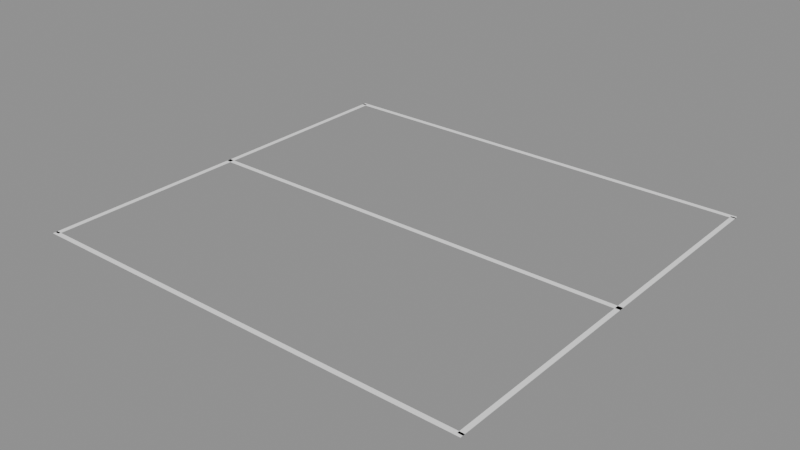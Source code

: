 # Source: model.blend  (saved by Blender 5.2.45; exported with 4.5.12 LTS)
import bpy
from mathutils import Matrix  # noqa: F401  (used for matrix-valued properties, if any)

bpy.ops.wm.read_factory_settings(use_empty=True)
scene = bpy.context.scene
scene.name = 'Scene'

# ---- images (referenced by path relative to the original .blend; pixels are not part of the script)
import os
ASSET_DIR = os.environ.get("B2B_ASSET_DIR", "")  # directory of the original .blend (textures are referenced by path, not embedded)
HERE = os.path.dirname(os.path.abspath(__file__))  # packed textures are extracted next to this script under _unpacked/

def load_image(name, relpath, width, height, colorspace="sRGB"):
    """Load a texture the original file referenced (path relative to the .blend, or extracted next to this script)."""
    p = next((c for c in (os.path.join(HERE, relpath), os.path.join(ASSET_DIR, relpath)) if relpath and os.path.exists(c)), "")
    if p:
        img = bpy.data.images.load(p, check_existing=True)
        img.name = name
    else:  # same state as the original file: an image datablock whose file is absent (Cycles renders it pink)
        img = bpy.data.images.new(name, width, height)
        img.source = "FILE"
        img.filepath = "//" + (relpath or name)
    img.colorspace_settings.name = colorspace
    return img
img_palette_png = load_image('palette.png', '_unpacked/palette.cadebe72.png', 2508, 2508, 'sRGB')

# ---- materials (node trees are filled in below, after node groups)
mat_sharedpalette_v001 = bpy.data.materials.new('SharedPalette_v001')

# ---- material node trees
mat_sharedpalette_v001.use_nodes = True; mat_sharedpalette_v001.node_tree.nodes.clear()
_N = mat_sharedpalette_v001.node_tree.nodes; _L = mat_sharedpalette_v001.node_tree.links
n0 = _N.new('ShaderNodeBsdfPrincipled'); n0.name = 'Principled BSDF'; n0.location = (-200, 100)
n0.inputs[2].default_value = 0.8
n0.inputs[10].default_value = 0.005
n1 = _N.new('ShaderNodeOutputMaterial'); n1.name = 'Material Output'; n1.location = (200, 100)
n2 = _N.new('ShaderNodeTexImage'); n2.name = 'Image Texture'; n2.location = (0, 0)
n2.image = img_palette_png
n2.interpolation = 'Closest'
_L.new(n0.outputs[0], n1.inputs[0])
_L.new(n2.outputs[0], n0.inputs[0])
n1.is_active_output = True

# ---- meshes
me_cube = bpy.data.meshes.new('Cube')
me_cube.from_pydata([(-0.02, -1.85, -0.002), (-0.02, -1.85, 0.002), (-0.02, 1.85, -0.002), (-0.02, 1.85, 0.002), (0.02, -1.85, -0.002), (0.02, -1.85, 0.002), (0.02, 1.85, -0.002), (0.02, 1.85, 0.002)], [], [(0, 1, 3, 2), (2, 3, 7, 6), (6, 7, 5, 4), (4, 5, 1, 0), (2, 6, 4, 0), (7, 3, 1, 5)])
_uv = me_cube.uv_layers.new(name='UVMap')
_uv.uv.foreach_set('vector', [0.01575, 0.5154, 0.01575, 0.5154, 0.01575, 0.5154, 0.01575, 0.5154, 0.01575, 0.5154, 0.01575, 0.5154, 0.01575, 0.5154, 0.01575, 0.5154, 0.01575, 0.5154, 0.01575, 0.5154, 0.01575, 0.5154, 0.01575, 0.5154, 0.01575, 0.5154, 0.01575, 0.5154, 0.01575, 0.5154, 0.01575, 0.5154, 0.01575, 0.5154, 0.01575, 0.5154, 0.01575, 0.5154, 0.01575, 0.5154, 0.01575, 0.5154, 0.01575, 0.5154, 0.01575, 0.5154, 0.01575, 0.5154])
me_cube.materials.append(mat_sharedpalette_v001)
me_cube.update()
me_cube_001 = bpy.data.meshes.new('Cube.001')
me_cube_001.from_pydata([(-0.02, -1.85, -0.002), (-0.02, -1.85, 0.002), (-0.02, 1.85, -0.002), (-0.02, 1.85, 0.002), (0.02, -1.85, -0.002), (0.02, -1.85, 0.002), (0.02, 1.85, -0.002), (0.02, 1.85, 0.002)], [], [(0, 1, 3, 2), (2, 3, 7, 6), (6, 7, 5, 4), (4, 5, 1, 0), (2, 6, 4, 0), (7, 3, 1, 5)])
_uv = me_cube_001.uv_layers.new(name='UVMap')
_uv.uv.foreach_set('vector', [0.01575, 0.5154, 0.01575, 0.5154, 0.01575, 0.5154, 0.01575, 0.5154, 0.01575, 0.5154, 0.01575, 0.5154, 0.01575, 0.5154, 0.01575, 0.5154, 0.01575, 0.5154, 0.01575, 0.5154, 0.01575, 0.5154, 0.01575, 0.5154, 0.01575, 0.5154, 0.01575, 0.5154, 0.01575, 0.5154, 0.01575, 0.5154, 0.01575, 0.5154, 0.01575, 0.5154, 0.01575, 0.5154, 0.01575, 0.5154, 0.01575, 0.5154, 0.01575, 0.5154, 0.01575, 0.5154, 0.01575, 0.5154])
me_cube_001.materials.append(mat_sharedpalette_v001)
me_cube_001.update()
me_cube_002 = bpy.data.meshes.new('Cube.002')
me_cube_002.from_pydata([(-2.02, -0.02, -0.002), (-2.02, -0.02, 0.002), (-2.02, 0.02, -0.002), (-2.02, 0.02, 0.002), (2.02, -0.02, -0.002), (2.02, -0.02, 0.002), (2.02, 0.02, -0.002), (2.02, 0.02, 0.002)], [], [(0, 1, 3, 2), (2, 3, 7, 6), (6, 7, 5, 4), (4, 5, 1, 0), (2, 6, 4, 0), (7, 3, 1, 5)])
_uv = me_cube_002.uv_layers.new(name='UVMap')
_uv.uv.foreach_set('vector', [0.01575, 0.5154, 0.01575, 0.5154, 0.01575, 0.5154, 0.01575, 0.5154, 0.01575, 0.5154, 0.01575, 0.5154, 0.01575, 0.5154, 0.01575, 0.5154, 0.01575, 0.5154, 0.01575, 0.5154, 0.01575, 0.5154, 0.01575, 0.5154, 0.01575, 0.5154, 0.01575, 0.5154, 0.01575, 0.5154, 0.01575, 0.5154, 0.01575, 0.5154, 0.01575, 0.5154, 0.01575, 0.5154, 0.01575, 0.5154, 0.01575, 0.5154, 0.01575, 0.5154, 0.01575, 0.5154, 0.01575, 0.5154])
me_cube_002.materials.append(mat_sharedpalette_v001)
me_cube_002.update()
me_cube_003 = bpy.data.meshes.new('Cube.003')
me_cube_003.from_pydata([(-2.02, -0.02, -0.002), (-2.02, -0.02, 0.002), (-2.02, 0.02, -0.002), (-2.02, 0.02, 0.002), (2.02, -0.02, -0.002), (2.02, -0.02, 0.002), (2.02, 0.02, -0.002), (2.02, 0.02, 0.002)], [], [(0, 1, 3, 2), (2, 3, 7, 6), (6, 7, 5, 4), (4, 5, 1, 0), (2, 6, 4, 0), (7, 3, 1, 5)])
_uv = me_cube_003.uv_layers.new(name='UVMap')
_uv.uv.foreach_set('vector', [0.01575, 0.5154, 0.01575, 0.5154, 0.01575, 0.5154, 0.01575, 0.5154, 0.01575, 0.5154, 0.01575, 0.5154, 0.01575, 0.5154, 0.01575, 0.5154, 0.01575, 0.5154, 0.01575, 0.5154, 0.01575, 0.5154, 0.01575, 0.5154, 0.01575, 0.5154, 0.01575, 0.5154, 0.01575, 0.5154, 0.01575, 0.5154, 0.01575, 0.5154, 0.01575, 0.5154, 0.01575, 0.5154, 0.01575, 0.5154, 0.01575, 0.5154, 0.01575, 0.5154, 0.01575, 0.5154, 0.01575, 0.5154])
me_cube_003.materials.append(mat_sharedpalette_v001)
me_cube_003.update()
me_cube_004 = bpy.data.meshes.new('Cube.004')
me_cube_004.from_pydata([(-2.02, -0.02, -0.002), (-2.02, -0.02, 0.002), (-2.02, 0.02, -0.002), (-2.02, 0.02, 0.002), (2.02, -0.02, -0.002), (2.02, -0.02, 0.002), (2.02, 0.02, -0.002), (2.02, 0.02, 0.002)], [], [(0, 1, 3, 2), (2, 3, 7, 6), (6, 7, 5, 4), (4, 5, 1, 0), (2, 6, 4, 0), (7, 3, 1, 5)])
_uv = me_cube_004.uv_layers.new(name='UVMap')
_uv.uv.foreach_set('vector', [0.01575, 0.5154, 0.01575, 0.5154, 0.01575, 0.5154, 0.01575, 0.5154, 0.01575, 0.5154, 0.01575, 0.5154, 0.01575, 0.5154, 0.01575, 0.5154, 0.01575, 0.5154, 0.01575, 0.5154, 0.01575, 0.5154, 0.01575, 0.5154, 0.01575, 0.5154, 0.01575, 0.5154, 0.01575, 0.5154, 0.01575, 0.5154, 0.01575, 0.5154, 0.01575, 0.5154, 0.01575, 0.5154, 0.01575, 0.5154, 0.01575, 0.5154, 0.01575, 0.5154, 0.01575, 0.5154, 0.01575, 0.5154])
me_cube_004.materials.append(mat_sharedpalette_v001)
me_cube_004.update()

# ---- objects
ob_court_outer_line = bpy.data.objects.new('Court outer line', me_cube)
ob_court_outer_line_001 = bpy.data.objects.new('Court outer line.001', me_cube_001)
ob_court_line = bpy.data.objects.new('Court line', me_cube_002)
ob_court_line_001 = bpy.data.objects.new('Court line.001', me_cube_003)
ob_court_line_002 = bpy.data.objects.new('Court line.002', me_cube_004)

# ---- transforms, parenting, visibility, modifiers, constraints
ob_court_outer_line.location = (-2.0, 0.0, 0.003)
ob_court_outer_line_001.location = (2.0, 0.0, 0.003)
ob_court_line.location = (0.0, -1.85, 0.003)
ob_court_line_001.location = (0.0, 0.0, 0.003)
ob_court_line_002.location = (0.0, 1.85, 0.003)

# ---- collection membership
scene.collection.objects.link(ob_court_outer_line)
scene.collection.objects.link(ob_court_outer_line_001)
scene.collection.objects.link(ob_court_line)
scene.collection.objects.link(ob_court_line_001)
scene.collection.objects.link(ob_court_line_002)

# ---- scene / render settings (as saved in the file)
scene.frame_start = 1; scene.frame_end = 250; scene.frame_set(1)
scene.render.engine = 'BLENDER_EEVEE_NEXT'
scene.render.bake_bias = 0.0
scene.render.bake_samples = 0
scene.render.compositor_device = 'GPU'
scene.eevee.use_volume_custom_range = False
scene.eevee.fast_gi_thickness_near = 0.1
scene.eevee.fast_gi_thickness_far = 0.0
scene.eevee.ray_tracing_options.screen_trace_thickness = 0.1
bpy.context.view_layer.update()

# ---- added for rendering (the .blend has no active camera and no usable light): camera, sun + grey world if the file has none
cam_auto = bpy.data.cameras.new('AutoCamera')
cam_auto.lens = 50.0
cam_auto.sensor_width = 36.0
cam_auto.clip_end = 1000.0
ob_auto_camera = bpy.data.objects.new('AutoCamera', cam_auto)
scene.collection.objects.link(ob_auto_camera)
ob_auto_camera.location = (5.09371, -6.11246, 4.07797)
ob_auto_camera.rotation_euler = (1.09748, -7.21219e-08, 0.694738)
scene.camera = ob_auto_camera
light_auto_sun = bpy.data.lights.new('AutoSun', 'SUN')
light_auto_sun.energy = 3.0
light_auto_sun.angle = 0.0523599
ob_auto_sun = bpy.data.objects.new('AutoSun', light_auto_sun)
scene.collection.objects.link(ob_auto_sun)
ob_auto_sun.rotation_euler = (0.872665, 0.174533, 0.523599)
if scene.world is None:
    world_auto = bpy.data.worlds.new('AutoWorld')
    world_auto.color = (0.3, 0.3, 0.3)
    scene.world = world_auto
bpy.context.view_layer.update()
